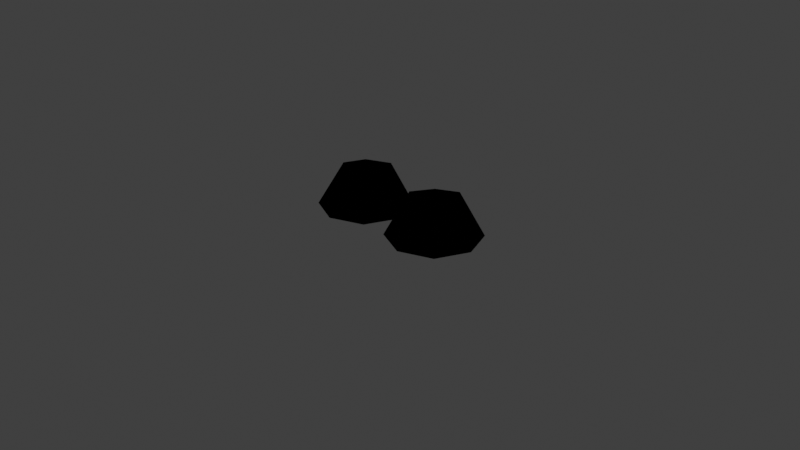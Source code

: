 # Source: walk2.blend  (saved by Blender 4.1.24; exported with 4.5.12 LTS)
import bpy
from mathutils import Matrix  # noqa: F401  (used for matrix-valued properties, if any)

bpy.ops.wm.read_factory_settings(use_empty=True)
scene = bpy.context.scene
scene.name = 'Scene'

# ---- collections
col_collection = bpy.data.collections.new('Collection'); scene.collection.children.link(col_collection)

# ---- materials (node trees are filled in below, after node groups)
mat_material = bpy.data.materials.new('Material')
mat_material.alpha_threshold = 0.0
mat_material.use_transparent_shadow = False
mat_material.diffuse_color = (1.0, 1.0, 1.0, 1.0)
mat_material.roughness = 1.0
mat_material.line_color = (0.0, 0.0, 0.0, 1.0)

# ---- material node trees
mat_material.use_nodes = True; mat_material.node_tree.nodes.clear()
_N = mat_material.node_tree.nodes; _L = mat_material.node_tree.links
n0 = _N.new('ShaderNodeOutputMaterial'); n0.name = 'Material Output'; n0.location = (300, 300)
n1 = _N.new('ShaderNodeAttribute'); n1.name = 'Attribute'; n1.location = (-165, 264)
n1.attribute_name = 'ah'
_L.new(n1.outputs[2], n0.inputs[0])
n0.is_active_output = True

# ---- world
world_world = bpy.data.worlds.new('World'); scene.world = world_world
world_world.use_nodes = True; world_world.node_tree.nodes.clear()
_N = world_world.node_tree.nodes; _L = world_world.node_tree.links
n0 = _N.new('ShaderNodeOutputWorld'); n0.name = 'World Output'; n0.location = (300, 300)
n1 = _N.new('ShaderNodeBackground'); n1.name = 'Background'; n1.location = (10, 300)
n1.inputs[0].default_value = (0.05088, 0.05088, 0.05088, 1.0)
_L.new(n1.outputs[0], n0.inputs[0])
n0.is_active_output = True
world_world.color = (0.05088, 0.05088, 0.05088)
world_world.use_sun_shadow = False
world_world.sun_shadow_jitter_overblur = 0.0

# ---- cameras
cam_camera = bpy.data.cameras.new('Camera')
cam_camera.clip_end = 100.0
cam_camera.ortho_scale = 7.314

# ---- lights
light_light = bpy.data.lights.new('Light', 'POINT')
light_light.transmission_factor = 0.0
light_light.energy = 1000.0
light_light.shadow_soft_size = 0.1
light_light.shadow_maximum_resolution = 0.006
light_light.use_absolute_resolution = True

# ---- meshes
me_circle_002 = bpy.data.meshes.new('Circle.002')
me_circle_002.from_pydata([(-0.5, 0.0, 0.0), (0.0, 0.5, 0.0), (0.0, -0.5, 0.0), (0.5, 0.0, 0.0), (0.0, 0.0, 0.5), (-0.3536, 0.3536, 0.0), (0.3536, 0.3536, 0.0), (0.3536, -0.3536, 0.0), (-0.3536, -0.3536, 0.0), (0.0, 0.3536, 0.3536), (-0.3536, 0.0, 0.3536), (0.3536, 0.0, 0.3536), (0.0, -0.3536, 0.3536)], [], [(2, 7, 12), (1, 5, 9), (0, 8, 10), (3, 6, 11), (11, 9, 4), (11, 6, 9), (6, 1, 9), (10, 12, 4), (10, 8, 12), (8, 2, 12), (9, 10, 4), (9, 5, 10), (5, 0, 10), (12, 11, 4), (12, 7, 11), (7, 3, 11), (3, 7, 2), (0, 1, 3), (0, 5, 1), (2, 8, 0), (1, 6, 3), (2, 0, 3)])
me_circle_002.polygons.foreach_set('use_smooth', [True] * 22)
_k = set([(0, 5), (0, 8), (1, 5), (1, 6), (2, 7), (2, 8), (3, 6), (3, 7)])
me_circle_002.attributes.new('sharp_edge', 'BOOLEAN', 'EDGE').data.foreach_set('value', [ (min(e.vertices), max(e.vertices)) in _k for e in me_circle_002.edges])
me_circle_002.materials.append(mat_material)
me_circle_002.update()

# ---- objects
ob_light = bpy.data.objects.new('Light', light_light)
ob_camera = bpy.data.objects.new('Camera', cam_camera)
ob_circle = bpy.data.objects.new('Circle', me_circle_002)
ob_circle_001 = bpy.data.objects.new('Circle.001', me_circle_002)

# ---- transforms, parenting, visibility, modifiers, constraints
ob_light.location = (4.076, 1.005, 5.904)
ob_light.rotation_euler = (0.6503, 0.05522, 1.866)
ob_light.lock_rotations_4d = False
ob_light.empty_display_type = 'ARROWS'
ob_light.color = (0.0, 0.0, 0.0, 0.0)
ob_light.lineart.crease_threshold = 0.0
ob_camera.location = (7.359, -6.926, 4.958)
ob_camera.rotation_euler = (1.109, 0.0, 0.8149)
ob_camera.lock_rotations_4d = False
ob_camera.empty_display_type = 'ARROWS'
ob_camera.color = (0.0, 0.0, 0.0, 0.0)
ob_camera.display_type = 'WIRE'
ob_camera.lineart.crease_threshold = 0.0
ob_circle.location = (-0.5, 0.0, 0.0)
ob_circle_001.location = (0.5, 0.0, 0.0)

# ---- collection membership
col_collection.objects.link(ob_light)
col_collection.objects.link(ob_camera)
col_collection.objects.link(ob_circle)
col_collection.objects.link(ob_circle_001)

# ---- scene / render settings (as saved in the file)
scene.camera = ob_camera
scene.frame_start = 0; scene.frame_end = 16; scene.frame_set(0)
scene.render.engine = 'BLENDER_EEVEE_NEXT'
scene.render.fps = 8
scene.cycles.sampling_pattern = 'TABULATED_SOBOL'
scene.eevee.ray_tracing_options.trace_max_roughness = 0.0
scene.view_settings.view_transform = 'Standard'
bpy.context.view_layer.update()
